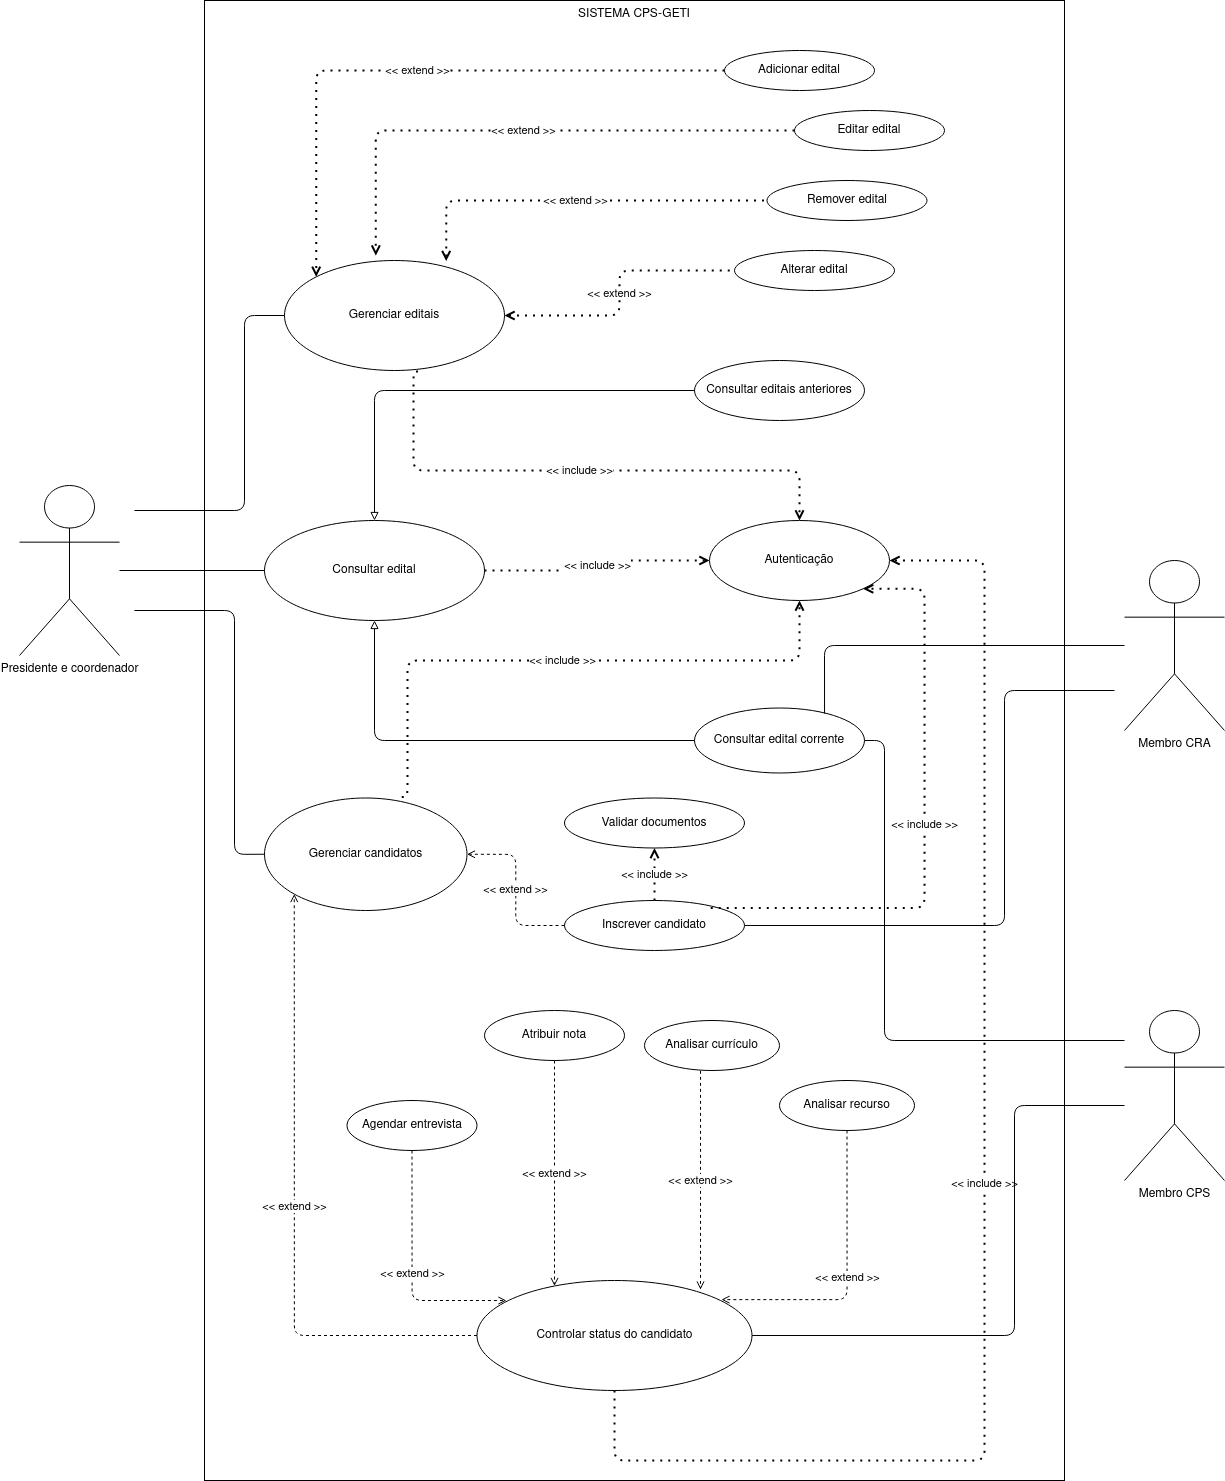

The diagram above was exported from draw.io. Its source (the exported page's mxGraphModel, read from the mxfile embedded in the PNG):
<mxGraphModel dx="2031" dy="2207" grid="1" gridSize="10" guides="1" tooltips="1" connect="1" arrows="1" fold="1" page="1" pageScale="1" pageWidth="850" pageHeight="1100" math="0" shadow="0">
  <root>
    <mxCell id="0" />
    <mxCell id="1" parent="0" />
    <mxCell id="yppUJSTWK3-VCfPEgZEO-1" value="SISTEMA CPS-GETI" style="rounded=0;whiteSpace=wrap;html=1;verticalAlign=top;" vertex="1" parent="1">
      <mxGeometry x="510" y="-150" width="860" height="1480" as="geometry" />
    </mxCell>
    <mxCell id="1BK_RrvFkFShxOuUJ0js-1" value="Presidente e coordenador" style="shape=umlActor;verticalLabelPosition=bottom;verticalAlign=top;html=1;outlineConnect=0;" parent="1" vertex="1">
      <mxGeometry x="325" y="335" width="100" height="170" as="geometry" />
    </mxCell>
    <mxCell id="1BK_RrvFkFShxOuUJ0js-2" value="Membro CPS" style="shape=umlActor;verticalLabelPosition=bottom;verticalAlign=top;html=1;outlineConnect=0;" parent="1" vertex="1">
      <mxGeometry x="1430" y="860" width="100" height="170" as="geometry" />
    </mxCell>
    <mxCell id="1BK_RrvFkFShxOuUJ0js-4" value="&lt;div&gt;Gerenciar editais&lt;/div&gt;" style="ellipse;whiteSpace=wrap;html=1;" parent="1" vertex="1">
      <mxGeometry x="590" y="110" width="220" height="110" as="geometry" />
    </mxCell>
    <mxCell id="1BK_RrvFkFShxOuUJ0js-5" value="Editar edital" style="ellipse;whiteSpace=wrap;html=1;" parent="1" vertex="1">
      <mxGeometry x="1100" y="-40" width="150" height="40" as="geometry" />
    </mxCell>
    <mxCell id="1BK_RrvFkFShxOuUJ0js-6" value="Remover edital" style="ellipse;whiteSpace=wrap;html=1;" parent="1" vertex="1">
      <mxGeometry x="1072.5" y="30" width="160" height="40" as="geometry" />
    </mxCell>
    <mxCell id="1BK_RrvFkFShxOuUJ0js-12" value="" style="endArrow=none;html=1;entryX=0;entryY=0.5;entryDx=0;entryDy=0;edgeStyle=orthogonalEdgeStyle;" parent="1" target="1BK_RrvFkFShxOuUJ0js-4" edge="1">
      <mxGeometry width="50" height="50" relative="1" as="geometry">
        <mxPoint x="440" y="360" as="sourcePoint" />
        <mxPoint x="480" y="380" as="targetPoint" />
        <Array as="points">
          <mxPoint x="550" y="360" />
          <mxPoint x="550" y="165" />
        </Array>
      </mxGeometry>
    </mxCell>
    <mxCell id="1BK_RrvFkFShxOuUJ0js-15" value="&lt;div&gt;Consultar edital&lt;/div&gt;" style="ellipse;whiteSpace=wrap;html=1;" parent="1" vertex="1">
      <mxGeometry x="570" y="370" width="220" height="100" as="geometry" />
    </mxCell>
    <mxCell id="1BK_RrvFkFShxOuUJ0js-17" value="&lt;div&gt;Validar documentos&lt;/div&gt;" style="ellipse;whiteSpace=wrap;html=1;" parent="1" vertex="1">
      <mxGeometry x="870" y="647.5" width="180" height="50" as="geometry" />
    </mxCell>
    <mxCell id="1BK_RrvFkFShxOuUJ0js-19" value="" style="endArrow=none;html=1;entryX=1;entryY=0.5;entryDx=0;entryDy=0;edgeStyle=orthogonalEdgeStyle;" parent="1" source="1BK_RrvFkFShxOuUJ0js-2" target="yppUJSTWK3-VCfPEgZEO-10" edge="1">
      <mxGeometry width="50" height="50" relative="1" as="geometry">
        <mxPoint x="1530" y="320" as="sourcePoint" />
        <mxPoint x="1640.68" y="378.04999999999995" as="targetPoint" />
        <Array as="points">
          <mxPoint x="1190" y="890" />
          <mxPoint x="1190" y="590" />
        </Array>
      </mxGeometry>
    </mxCell>
    <mxCell id="1BK_RrvFkFShxOuUJ0js-21" value="&lt;div&gt;Inscrever candidato&lt;/div&gt;" style="ellipse;whiteSpace=wrap;html=1;" parent="1" vertex="1">
      <mxGeometry x="870" y="750" width="180" height="50" as="geometry" />
    </mxCell>
    <mxCell id="1BK_RrvFkFShxOuUJ0js-23" value="&lt;div&gt;Membro CRA&lt;br&gt;&lt;/div&gt;" style="shape=umlActor;verticalLabelPosition=bottom;verticalAlign=top;html=1;outlineConnect=0;" parent="1" vertex="1">
      <mxGeometry x="1430" y="410" width="100" height="170" as="geometry" />
    </mxCell>
    <mxCell id="yppUJSTWK3-VCfPEgZEO-2" value="&amp;lt;&amp;lt; extend &amp;gt;&amp;gt;" style="endArrow=open;dashed=1;html=1;dashPattern=1 3;strokeWidth=2;entryX=0.415;entryY=-0.045;entryDx=0;entryDy=0;endFill=0;entryPerimeter=0;exitX=0;exitY=0.5;exitDx=0;exitDy=0;edgeStyle=orthogonalEdgeStyle;" edge="1" parent="1" source="1BK_RrvFkFShxOuUJ0js-5" target="1BK_RrvFkFShxOuUJ0js-4">
      <mxGeometry width="50" height="50" relative="1" as="geometry">
        <mxPoint x="700" y="210" as="sourcePoint" />
        <mxPoint x="750" y="160" as="targetPoint" />
      </mxGeometry>
    </mxCell>
    <mxCell id="yppUJSTWK3-VCfPEgZEO-5" value="&amp;lt;&amp;lt; extend &amp;gt;&amp;gt;" style="endArrow=none;dashed=1;html=1;dashPattern=1 3;strokeWidth=2;entryX=0;entryY=0.5;entryDx=0;entryDy=0;exitX=0.735;exitY=0.005;exitDx=0;exitDy=0;endFill=0;startArrow=open;startFill=0;edgeStyle=orthogonalEdgeStyle;exitPerimeter=0;" edge="1" parent="1" source="1BK_RrvFkFShxOuUJ0js-4" target="1BK_RrvFkFShxOuUJ0js-6">
      <mxGeometry width="50" height="50" relative="1" as="geometry">
        <mxPoint x="640.4529381308239" y="251.1869587728695" as="sourcePoint" />
        <mxPoint x="730.5025253169415" y="184.14213562373095" as="targetPoint" />
      </mxGeometry>
    </mxCell>
    <mxCell id="yppUJSTWK3-VCfPEgZEO-6" value="Alterar edital" style="ellipse;whiteSpace=wrap;html=1;" vertex="1" parent="1">
      <mxGeometry x="1040" y="100" width="160" height="40" as="geometry" />
    </mxCell>
    <mxCell id="yppUJSTWK3-VCfPEgZEO-7" value="&amp;lt;&amp;lt; extend &amp;gt;&amp;gt;" style="endArrow=none;dashed=1;html=1;dashPattern=1 3;strokeWidth=2;entryX=0;entryY=0.5;entryDx=0;entryDy=0;exitX=1;exitY=0.5;exitDx=0;exitDy=0;endFill=0;startArrow=open;startFill=0;edgeStyle=orthogonalEdgeStyle;" edge="1" parent="1" source="1BK_RrvFkFShxOuUJ0js-4" target="yppUJSTWK3-VCfPEgZEO-6">
      <mxGeometry width="50" height="50" relative="1" as="geometry">
        <mxPoint x="690" y="270" as="sourcePoint" />
        <mxPoint x="790" y="270" as="targetPoint" />
      </mxGeometry>
    </mxCell>
    <mxCell id="yppUJSTWK3-VCfPEgZEO-10" value="&lt;div&gt;Consultar edital corrente&lt;br&gt;&lt;/div&gt;" style="ellipse;whiteSpace=wrap;html=1;" vertex="1" parent="1">
      <mxGeometry x="1000" y="557.5" width="170" height="65" as="geometry" />
    </mxCell>
    <mxCell id="yppUJSTWK3-VCfPEgZEO-11" value="&lt;div&gt;Consultar editais anteriores&lt;br&gt;&lt;/div&gt;" style="ellipse;whiteSpace=wrap;html=1;" vertex="1" parent="1">
      <mxGeometry x="1000" y="210" width="170" height="60" as="geometry" />
    </mxCell>
    <mxCell id="yppUJSTWK3-VCfPEgZEO-12" value="" style="endArrow=none;html=1;entryX=0;entryY=0.5;entryDx=0;entryDy=0;edgeStyle=orthogonalEdgeStyle;" edge="1" parent="1" source="1BK_RrvFkFShxOuUJ0js-1" target="1BK_RrvFkFShxOuUJ0js-15">
      <mxGeometry width="50" height="50" relative="1" as="geometry">
        <mxPoint x="440" y="440" as="sourcePoint" />
        <mxPoint x="540" y="270" as="targetPoint" />
        <Array as="points" />
      </mxGeometry>
    </mxCell>
    <mxCell id="yppUJSTWK3-VCfPEgZEO-15" value="" style="endArrow=block;html=1;exitX=0;exitY=0.5;exitDx=0;exitDy=0;entryX=0.5;entryY=1;entryDx=0;entryDy=0;endFill=0;edgeStyle=orthogonalEdgeStyle;" edge="1" parent="1" source="yppUJSTWK3-VCfPEgZEO-10" target="1BK_RrvFkFShxOuUJ0js-15">
      <mxGeometry width="50" height="50" relative="1" as="geometry">
        <mxPoint x="700" y="470" as="sourcePoint" />
        <mxPoint x="750" y="420" as="targetPoint" />
      </mxGeometry>
    </mxCell>
    <mxCell id="yppUJSTWK3-VCfPEgZEO-16" value="" style="endArrow=block;html=1;exitX=0;exitY=0.5;exitDx=0;exitDy=0;entryX=0.5;entryY=0;entryDx=0;entryDy=0;endFill=0;edgeStyle=orthogonalEdgeStyle;" edge="1" parent="1" source="yppUJSTWK3-VCfPEgZEO-11" target="1BK_RrvFkFShxOuUJ0js-15">
      <mxGeometry width="50" height="50" relative="1" as="geometry">
        <mxPoint x="830" y="565" as="sourcePoint" />
        <mxPoint x="775.1040764008567" y="512.6776695296637" as="targetPoint" />
        <Array as="points">
          <mxPoint x="680" y="240" />
        </Array>
      </mxGeometry>
    </mxCell>
    <mxCell id="yppUJSTWK3-VCfPEgZEO-17" value="Gerenciar candidatos" style="ellipse;whiteSpace=wrap;html=1;" vertex="1" parent="1">
      <mxGeometry x="570" y="647.5" width="202.5" height="112.5" as="geometry" />
    </mxCell>
    <mxCell id="yppUJSTWK3-VCfPEgZEO-19" value="" style="endArrow=none;html=1;edgeStyle=orthogonalEdgeStyle;entryX=0.765;entryY=0.084;entryDx=0;entryDy=0;entryPerimeter=0;" edge="1" parent="1" source="1BK_RrvFkFShxOuUJ0js-23" target="yppUJSTWK3-VCfPEgZEO-10">
      <mxGeometry width="50" height="50" relative="1" as="geometry">
        <mxPoint x="1560" y="563.0769230769231" as="sourcePoint" />
        <mxPoint x="1130" y="560" as="targetPoint" />
        <Array as="points">
          <mxPoint x="1130" y="495" />
        </Array>
      </mxGeometry>
    </mxCell>
    <mxCell id="yppUJSTWK3-VCfPEgZEO-20" value="Analisar currículo" style="ellipse;whiteSpace=wrap;html=1;" vertex="1" parent="1">
      <mxGeometry x="950" y="870" width="135" height="50" as="geometry" />
    </mxCell>
    <mxCell id="yppUJSTWK3-VCfPEgZEO-22" value="Controlar status do candidato" style="ellipse;whiteSpace=wrap;html=1;" vertex="1" parent="1">
      <mxGeometry x="782.5" y="1130" width="275" height="110" as="geometry" />
    </mxCell>
    <mxCell id="yppUJSTWK3-VCfPEgZEO-23" value="Agendar entrevista" style="ellipse;whiteSpace=wrap;html=1;" vertex="1" parent="1">
      <mxGeometry x="652.5" y="950" width="130" height="50" as="geometry" />
    </mxCell>
    <mxCell id="yppUJSTWK3-VCfPEgZEO-24" value="Atribuir nota" style="ellipse;whiteSpace=wrap;html=1;" vertex="1" parent="1">
      <mxGeometry x="790" y="860" width="140" height="50" as="geometry" />
    </mxCell>
    <mxCell id="yppUJSTWK3-VCfPEgZEO-25" value="" style="endArrow=none;html=1;entryX=0;entryY=0.5;entryDx=0;entryDy=0;edgeStyle=orthogonalEdgeStyle;" edge="1" parent="1" target="yppUJSTWK3-VCfPEgZEO-17">
      <mxGeometry width="50" height="50" relative="1" as="geometry">
        <mxPoint x="440" y="460" as="sourcePoint" />
        <mxPoint x="684.9999999999945" y="460" as="targetPoint" />
        <Array as="points">
          <mxPoint x="540" y="460" />
          <mxPoint x="540" y="704" />
        </Array>
      </mxGeometry>
    </mxCell>
    <mxCell id="yppUJSTWK3-VCfPEgZEO-27" value="&amp;lt;&amp;lt; extend &amp;gt;&amp;gt;" style="endArrow=open;html=1;exitX=0;exitY=0.5;exitDx=0;exitDy=0;endFill=0;edgeStyle=orthogonalEdgeStyle;entryX=1;entryY=0.5;entryDx=0;entryDy=0;dashed=1;" edge="1" parent="1" source="1BK_RrvFkFShxOuUJ0js-21" target="yppUJSTWK3-VCfPEgZEO-17">
      <mxGeometry width="50" height="50" relative="1" as="geometry">
        <mxPoint x="965" y="615.0000000000002" as="sourcePoint" />
        <mxPoint x="760" y="700" as="targetPoint" />
      </mxGeometry>
    </mxCell>
    <mxCell id="yppUJSTWK3-VCfPEgZEO-32" value="Adicionar edital" style="ellipse;whiteSpace=wrap;html=1;" vertex="1" parent="1">
      <mxGeometry x="1030" y="-100" width="150" height="40" as="geometry" />
    </mxCell>
    <mxCell id="yppUJSTWK3-VCfPEgZEO-33" value="&amp;lt;&amp;lt; extend &amp;gt;&amp;gt;" style="endArrow=open;dashed=1;html=1;dashPattern=1 3;strokeWidth=2;entryX=0;entryY=0;entryDx=0;entryDy=0;endFill=0;exitX=0;exitY=0.5;exitDx=0;exitDy=0;edgeStyle=orthogonalEdgeStyle;" edge="1" parent="1" source="yppUJSTWK3-VCfPEgZEO-32" target="1BK_RrvFkFShxOuUJ0js-4">
      <mxGeometry width="50" height="50" relative="1" as="geometry">
        <mxPoint x="990" y="190" as="sourcePoint" />
        <mxPoint x="866.04" y="213.02999999999997" as="targetPoint" />
      </mxGeometry>
    </mxCell>
    <mxCell id="yppUJSTWK3-VCfPEgZEO-36" value="Autenticação" style="ellipse;whiteSpace=wrap;html=1;" vertex="1" parent="1">
      <mxGeometry x="1015" y="370" width="180" height="80" as="geometry" />
    </mxCell>
    <mxCell id="yppUJSTWK3-VCfPEgZEO-37" value="&amp;lt;&amp;lt; include &amp;gt;&amp;gt;" style="endArrow=open;dashed=1;html=1;dashPattern=1 3;strokeWidth=2;entryX=0.5;entryY=1;entryDx=0;entryDy=0;endFill=0;startArrow=none;startFill=0;edgeStyle=orthogonalEdgeStyle;exitX=0.678;exitY=-0.009;exitDx=0;exitDy=0;exitPerimeter=0;" edge="1" parent="1" source="yppUJSTWK3-VCfPEgZEO-17" target="yppUJSTWK3-VCfPEgZEO-36">
      <mxGeometry width="50" height="50" relative="1" as="geometry">
        <mxPoint x="721.04" y="161.01000000000022" as="sourcePoint" />
        <mxPoint x="935" y="140" as="targetPoint" />
        <Array as="points">
          <mxPoint x="713" y="510" />
          <mxPoint x="1105" y="510" />
        </Array>
      </mxGeometry>
    </mxCell>
    <mxCell id="yppUJSTWK3-VCfPEgZEO-38" value="&amp;lt;&amp;lt; include &amp;gt;&amp;gt;" style="endArrow=open;dashed=1;html=1;dashPattern=1 3;strokeWidth=2;entryX=0.5;entryY=0;entryDx=0;entryDy=0;endFill=0;startArrow=none;startFill=0;exitX=0.607;exitY=1.009;exitDx=0;exitDy=0;exitPerimeter=0;edgeStyle=orthogonalEdgeStyle;" edge="1" parent="1" source="1BK_RrvFkFShxOuUJ0js-4" target="yppUJSTWK3-VCfPEgZEO-36">
      <mxGeometry width="50" height="50" relative="1" as="geometry">
        <mxPoint x="698.0309390360349" y="680.9353752405855" as="sourcePoint" />
        <mxPoint x="895" y="329.9999999999998" as="targetPoint" />
        <Array as="points">
          <mxPoint x="719" y="320" />
          <mxPoint x="1105" y="320" />
        </Array>
      </mxGeometry>
    </mxCell>
    <mxCell id="yppUJSTWK3-VCfPEgZEO-39" value="&amp;lt;&amp;lt; include &amp;gt;&amp;gt;" style="endArrow=open;dashed=1;html=1;dashPattern=1 3;strokeWidth=2;entryX=0;entryY=0.5;entryDx=0;entryDy=0;endFill=0;startArrow=none;startFill=0;exitX=1;exitY=0.5;exitDx=0;exitDy=0;edgeStyle=orthogonalEdgeStyle;" edge="1" parent="1" source="1BK_RrvFkFShxOuUJ0js-15" target="yppUJSTWK3-VCfPEgZEO-36">
      <mxGeometry width="50" height="50" relative="1" as="geometry">
        <mxPoint x="699.26" y="165.62999999999988" as="sourcePoint" />
        <mxPoint x="845.4999999999998" y="258.0799999999997" as="targetPoint" />
      </mxGeometry>
    </mxCell>
    <mxCell id="yppUJSTWK3-VCfPEgZEO-41" value="&lt;div&gt;&amp;lt;&amp;lt; include &amp;gt;&amp;gt;&lt;/div&gt;" style="endArrow=open;dashed=1;html=1;dashPattern=1 3;strokeWidth=2;entryX=0.5;entryY=1;entryDx=0;entryDy=0;endFill=0;startArrow=none;startFill=0;exitX=0.5;exitY=0;exitDx=0;exitDy=0;" edge="1" parent="1" source="1BK_RrvFkFShxOuUJ0js-21" target="1BK_RrvFkFShxOuUJ0js-17">
      <mxGeometry width="50" height="50" relative="1" as="geometry">
        <mxPoint x="721.5272287605048" y="684.5201939543081" as="sourcePoint" />
        <mxPoint x="996.5693850854786" y="478.37685404070635" as="targetPoint" />
      </mxGeometry>
    </mxCell>
    <mxCell id="yppUJSTWK3-VCfPEgZEO-42" value="" style="endArrow=none;html=1;entryX=1;entryY=0.5;entryDx=0;entryDy=0;edgeStyle=orthogonalEdgeStyle;" edge="1" parent="1" target="1BK_RrvFkFShxOuUJ0js-21">
      <mxGeometry width="50" height="50" relative="1" as="geometry">
        <mxPoint x="1420" y="540" as="sourcePoint" />
        <mxPoint x="1155.6847511306873" y="577.243218325993" as="targetPoint" />
        <Array as="points">
          <mxPoint x="1310" y="540" />
          <mxPoint x="1310" y="775" />
        </Array>
      </mxGeometry>
    </mxCell>
    <mxCell id="yppUJSTWK3-VCfPEgZEO-50" value="&amp;lt;&amp;lt; extend &amp;gt;&amp;gt;" style="endArrow=open;html=1;exitX=0.415;exitY=1.007;exitDx=0;exitDy=0;endFill=0;edgeStyle=orthogonalEdgeStyle;dashed=1;exitPerimeter=0;" edge="1" parent="1" source="yppUJSTWK3-VCfPEgZEO-20">
      <mxGeometry width="50" height="50" relative="1" as="geometry">
        <mxPoint x="839.9999999999995" y="795" as="sourcePoint" />
        <mxPoint x="1006" y="1139" as="targetPoint" />
        <Array as="points">
          <mxPoint x="1006" y="1139" />
        </Array>
      </mxGeometry>
    </mxCell>
    <mxCell id="yppUJSTWK3-VCfPEgZEO-51" value="&amp;lt;&amp;lt; extend &amp;gt;&amp;gt;" style="endArrow=open;html=1;exitX=0.5;exitY=1;exitDx=0;exitDy=0;endFill=0;edgeStyle=orthogonalEdgeStyle;dashed=1;" edge="1" parent="1" source="yppUJSTWK3-VCfPEgZEO-24" target="yppUJSTWK3-VCfPEgZEO-22">
      <mxGeometry width="50" height="50" relative="1" as="geometry">
        <mxPoint x="1150.0000000000005" y="915" as="sourcePoint" />
        <mxPoint x="1067.4999999999977" y="1195" as="targetPoint" />
        <Array as="points">
          <mxPoint x="860" y="1070" />
          <mxPoint x="860" y="1070" />
        </Array>
      </mxGeometry>
    </mxCell>
    <mxCell id="yppUJSTWK3-VCfPEgZEO-52" value="&amp;lt;&amp;lt; extend &amp;gt;&amp;gt;" style="endArrow=open;html=1;exitX=0.5;exitY=1;exitDx=0;exitDy=0;endFill=0;edgeStyle=orthogonalEdgeStyle;dashed=1;entryX=0.107;entryY=0.182;entryDx=0;entryDy=0;entryPerimeter=0;" edge="1" parent="1" source="yppUJSTWK3-VCfPEgZEO-23" target="yppUJSTWK3-VCfPEgZEO-22">
      <mxGeometry width="50" height="50" relative="1" as="geometry">
        <mxPoint x="994.9999999999995" y="1050" as="sourcePoint" />
        <mxPoint x="929.9999999999995" y="1140" as="targetPoint" />
        <Array as="points">
          <mxPoint x="717" y="1150" />
        </Array>
      </mxGeometry>
    </mxCell>
    <mxCell id="yppUJSTWK3-VCfPEgZEO-53" value="&amp;lt;&amp;lt; extend &amp;gt;&amp;gt;" style="endArrow=open;html=1;exitX=0;exitY=0.5;exitDx=0;exitDy=0;endFill=0;edgeStyle=orthogonalEdgeStyle;dashed=1;entryX=0;entryY=1;entryDx=0;entryDy=0;" edge="1" parent="1" source="yppUJSTWK3-VCfPEgZEO-22" target="yppUJSTWK3-VCfPEgZEO-17">
      <mxGeometry width="50" height="50" relative="1" as="geometry">
        <mxPoint x="724.6449704141996" y="972.603550295858" as="sourcePoint" />
        <mxPoint x="832.3528356565243" y="1156.2778486224151" as="targetPoint" />
      </mxGeometry>
    </mxCell>
    <mxCell id="yppUJSTWK3-VCfPEgZEO-54" value="&lt;div&gt;&amp;lt;&amp;lt; include &amp;gt;&amp;gt;&lt;/div&gt;" style="endArrow=open;dashed=1;html=1;dashPattern=1 3;strokeWidth=2;entryX=1;entryY=0.5;entryDx=0;entryDy=0;endFill=0;startArrow=none;startFill=0;exitX=0.5;exitY=1;exitDx=0;exitDy=0;edgeStyle=orthogonalEdgeStyle;" edge="1" parent="1" source="yppUJSTWK3-VCfPEgZEO-22" target="yppUJSTWK3-VCfPEgZEO-36">
      <mxGeometry width="50" height="50" relative="1" as="geometry">
        <mxPoint x="1059.9999999999995" y="890" as="sourcePoint" />
        <mxPoint x="929.9999999999995" y="820" as="targetPoint" />
        <Array as="points">
          <mxPoint x="920" y="1310" />
          <mxPoint x="1290" y="1310" />
          <mxPoint x="1290" y="410" />
        </Array>
      </mxGeometry>
    </mxCell>
    <mxCell id="yppUJSTWK3-VCfPEgZEO-55" value="" style="endArrow=none;html=1;entryX=1;entryY=0.5;entryDx=0;entryDy=0;edgeStyle=orthogonalEdgeStyle;" edge="1" parent="1" target="yppUJSTWK3-VCfPEgZEO-22">
      <mxGeometry width="50" height="50" relative="1" as="geometry">
        <mxPoint x="1430" y="955" as="sourcePoint" />
        <mxPoint x="1179.999999999996" y="600" as="targetPoint" />
        <Array as="points">
          <mxPoint x="1320" y="955" />
          <mxPoint x="1320" y="1185" />
        </Array>
      </mxGeometry>
    </mxCell>
    <mxCell id="yppUJSTWK3-VCfPEgZEO-56" value="Analisar recurso" style="ellipse;whiteSpace=wrap;html=1;" vertex="1" parent="1">
      <mxGeometry x="1085" y="930" width="135" height="50" as="geometry" />
    </mxCell>
    <mxCell id="yppUJSTWK3-VCfPEgZEO-57" value="&amp;lt;&amp;lt; extend &amp;gt;&amp;gt;" style="endArrow=open;html=1;exitX=0.5;exitY=1;exitDx=0;exitDy=0;endFill=0;edgeStyle=orthogonalEdgeStyle;entryX=0.889;entryY=0.174;entryDx=0;entryDy=0;dashed=1;entryPerimeter=0;" edge="1" parent="1" source="yppUJSTWK3-VCfPEgZEO-56" target="yppUJSTWK3-VCfPEgZEO-22">
      <mxGeometry width="50" height="50" relative="1" as="geometry">
        <mxPoint x="1027.5" y="890" as="sourcePoint" />
        <mxPoint x="930" y="1140" as="targetPoint" />
        <Array as="points">
          <mxPoint x="1153" y="1149" />
        </Array>
      </mxGeometry>
    </mxCell>
    <mxCell id="yppUJSTWK3-VCfPEgZEO-58" value="&lt;div&gt;&amp;lt;&amp;lt; include &amp;gt;&amp;gt;&lt;/div&gt;" style="endArrow=open;dashed=1;html=1;dashPattern=1 3;strokeWidth=2;entryX=1;entryY=1;entryDx=0;entryDy=0;endFill=0;startArrow=none;startFill=0;exitX=0.813;exitY=0.148;exitDx=0;exitDy=0;edgeStyle=orthogonalEdgeStyle;exitPerimeter=0;" edge="1" parent="1" source="1BK_RrvFkFShxOuUJ0js-21" target="yppUJSTWK3-VCfPEgZEO-36">
      <mxGeometry width="50" height="50" relative="1" as="geometry">
        <mxPoint x="929.9999999999995" y="1250" as="sourcePoint" />
        <mxPoint x="1205.0000000000055" y="420" as="targetPoint" />
        <Array as="points">
          <mxPoint x="1230" y="757" />
          <mxPoint x="1230" y="438" />
        </Array>
      </mxGeometry>
    </mxCell>
  </root>
</mxGraphModel>